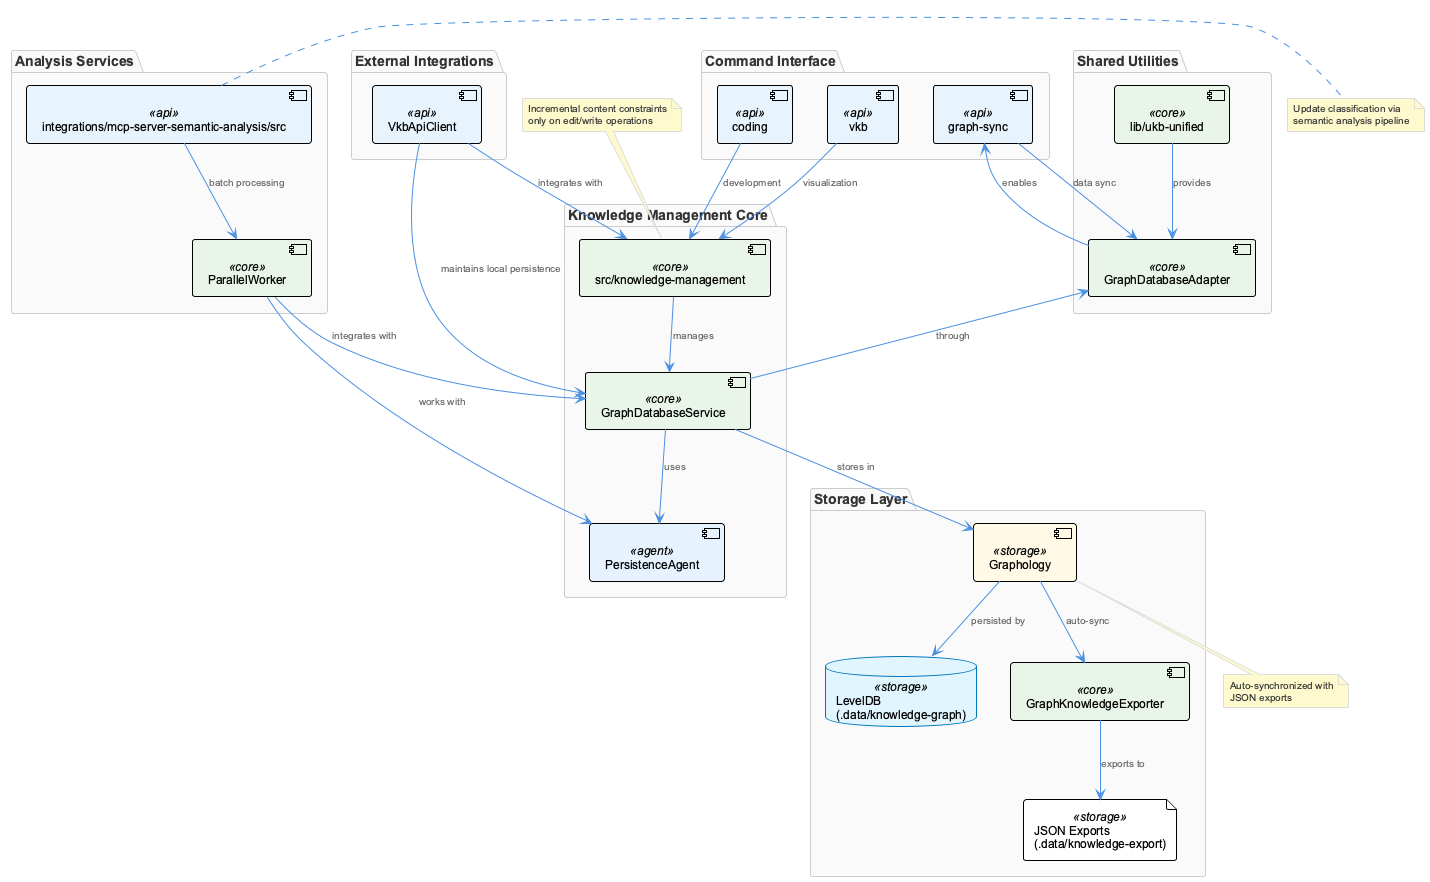

The diagram above was rendered by PlantUML. Its source (embedded in the PNG):
@startuml
!include /Users/q284340/Agentic/coding/docs/puml/_standard-style.puml

package "Knowledge Management Core" {
    component [src/knowledge-management] <<core>> as KnowledgeCore
    component [GraphDatabaseService] <<core>> as GraphDB
    component [PersistenceAgent] <<agent>> as PersistAgent
}

package "Shared Utilities" {
    component [lib/ukb-unified] <<core>> as SharedUtils
    component [GraphDatabaseAdapter] <<core>> as GraphAdapter
}

package "Analysis Services" {
    component [integrations/mcp-server-semantic-analysis/src] <<api>> as SemanticAnalysis
    component [ParallelWorker] <<core>> as ParallelWorker
}

package "Storage Layer" {
    database "LevelDB\n(.data/knowledge-graph)" <<storage>> as LevelDB
    component [Graphology] <<storage>> as Graphology
    file "JSON Exports\n(.data/knowledge-export)" <<storage>> as JSONExports
    component [GraphKnowledgeExporter] <<core>> as Exporter
}

package "External Integrations" {
    component [VkbApiClient] <<api>> as ApiClient
}

package "Command Interface" {
    component [vkb] <<api>> as VkbCommand
    component [coding] <<api>> as CodingCommand
    component [graph-sync] <<api>> as SyncCommand
}

' Core relationships
KnowledgeCore --> GraphDB : manages
GraphDB --> PersistAgent : uses
GraphDB --> GraphAdapter : through

' Storage relationships
GraphDB --> Graphology : stores in
Graphology --> LevelDB : persisted by
Exporter --> JSONExports : exports to
Graphology --> Exporter : auto-sync

' Analysis pipeline
SemanticAnalysis --> ParallelWorker : batch processing
ParallelWorker --> GraphDB : integrates with
ParallelWorker --> PersistAgent : works with

' Shared utilities
SharedUtils --> GraphAdapter : provides
GraphAdapter --> SyncCommand : enables

' External integrations
ApiClient --> KnowledgeCore : integrates with
ApiClient --> GraphDB : maintains local persistence

' Command interface
VkbCommand --> KnowledgeCore : visualization
CodingCommand --> KnowledgeCore : development
SyncCommand --> GraphAdapter : data sync

note top of KnowledgeCore : Incremental content constraints\nonly on edit/write operations
note right of SemanticAnalysis : Update classification via\nsemantic analysis pipeline
note bottom of Graphology : Auto-synchronized with\nJSON exports

@enduml